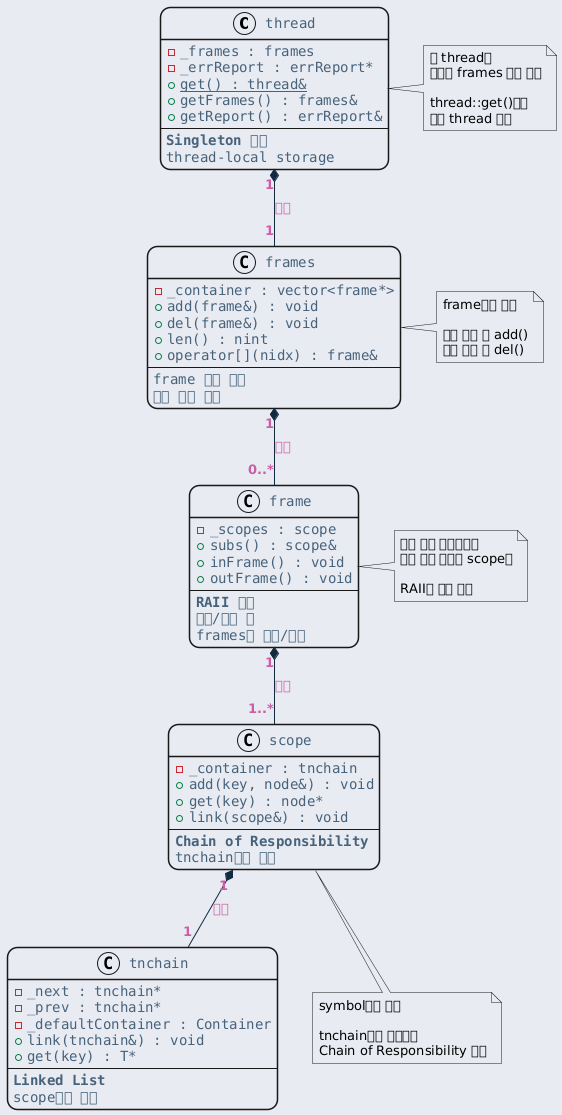

The diagram above was rendered by PlantUML. Its source (embedded in the PNG):
@startuml inline_umlgraph_29.png
<style>
  root {
    BackGroundColor: #E9EBF2;
  }
  class, node, object, participant, actor, boundary, control, entity, database, collections, queue {
    LineThickness: 1.5;
    HorizontalAlignment center;
    FontColor: #47637b;
    FontSize: 14;
    FontName: "Courier";
    RoundCorner: 20;
  }
  arrow {
    LineColor: #112a40;
    FontColor: #ca5fa4;
    FontStyle: "bold"
  }
  visibilityIcon {
    protected {
      LineColor DarkGoldenRod
      BackgroundColor DarkGoldenRod
    }
}
</style>
class thread {
    - _frames : frames
    - _errReport : errReport*
    + {static} get() : thread&
    + getFrames() : frames&
    + getReport() : errReport&
    --
    <b>Singleton 패턴</b>
    thread-local storage
}

class frames {
    - _container : vector<frame*>
    + add(frame&) : void
    + del(frame&) : void
    + len() : nint
    + operator[](nidx) : frame&
    --
    frame 스택 관리
    함수 호출 추적
}

class frame {
    - _scopes : scope
    + subs() : scope&
    + inFrame() : void
    + outFrame() : void
    --
    <b>RAII 패턴</b>
    생성/소멸 시
    frames에 등록/해제
}

class scope {
    - _container : tnchain
    + add(key, node&) : void
    + get(key) : node*
    + link(scope&) : void
    --
    <b>Chain of Responsibility</b>
    tnchain으로 연결
}

class tnchain {
    - _next : tnchain*
    - _prev : tnchain*
    - _defaultContainer : Container
    + link(tnchain&) : void
    + get(key) : T*
    --
    <b>Linked List</b>
    scope들을 연결
}

thread "1" *-- "1" frames : 소유
frames "1" *-- "0..*" frame : 관리
frame "1" *-- "1..*" scope : 통합
scope "1" *-- "1" tnchain : 기반

note right of thread
  각 thread는
  독립된 frames 스택 소유

  thread::get()으로
  현재 thread 접근
end note

note right of frames
  frame들의 스택

  함수 호출 시 add()
  함수 종료 시 del()
end note

note right of frame
  현재 실행 컨텍스트의
  모든 접근 가능한 scope들

  RAII로 자동 관리
end note

note bottom of scope
  symbol들을 저장

  tnchain으로 연결되어
  Chain of Responsibility 구현
end note
@enduml